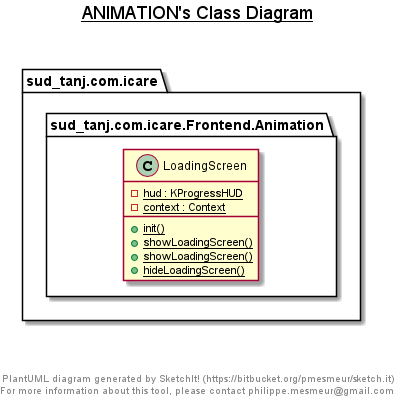

The diagram above was rendered by PlantUML. Its source (embedded in the PNG):
@startuml

title __ANIMATION's Class Diagram__\n

  package sud_tanj.com.icare {
    package sud_tanj.com.icare.Frontend.Animation {
      class LoadingScreen {
          {static} - hud : KProgressHUD
          {static} - context : Context
          {static} + init()
          {static} + showLoadingScreen()
          {static} + showLoadingScreen()
          {static} + hideLoadingScreen()
      }
    }
  }
  



right footer


PlantUML diagram generated by SketchIt! (https://bitbucket.org/pmesmeur/sketch.it)
For more information about this tool, please contact philippe.mesmeur@gmail.com
endfooter

@enduml